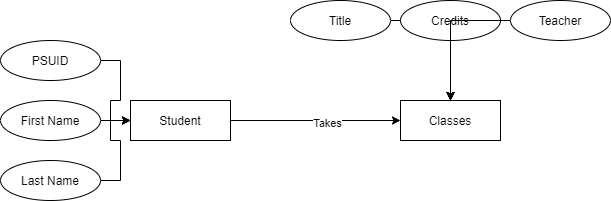

The diagram above was exported from draw.io. Its source (the exported page's mxGraphModel, read from the mxfile embedded in the PNG):
<mxGraphModel dx="1102" dy="614" grid="1" gridSize="10" guides="1" tooltips="1" connect="1" arrows="1" fold="1" page="1" pageScale="1" pageWidth="850" pageHeight="1100" math="0" shadow="0" extFonts="Permanent Marker^https://fonts.googleapis.com/css?family=Permanent+Marker">
  <root>
    <mxCell id="0" />
    <mxCell id="1" parent="0" />
    <mxCell id="UdU2RStjKeWOGZoC4oiy-27" style="edgeStyle=orthogonalEdgeStyle;rounded=0;orthogonalLoop=1;jettySize=auto;html=1;entryX=0;entryY=0.5;entryDx=0;entryDy=0;" edge="1" parent="1" source="UdU2RStjKeWOGZoC4oiy-1" target="UdU2RStjKeWOGZoC4oiy-11">
      <mxGeometry relative="1" as="geometry" />
    </mxCell>
    <mxCell id="UdU2RStjKeWOGZoC4oiy-28" value="Takes" style="edgeLabel;html=1;align=center;verticalAlign=middle;resizable=0;points=[];" vertex="1" connectable="0" parent="UdU2RStjKeWOGZoC4oiy-27">
      <mxGeometry x="0.1294" y="-2" relative="1" as="geometry">
        <mxPoint as="offset" />
      </mxGeometry>
    </mxCell>
    <mxCell id="UdU2RStjKeWOGZoC4oiy-1" value="Student" style="whiteSpace=wrap;html=1;align=center;" vertex="1" parent="1">
      <mxGeometry x="140" y="140" width="100" height="40" as="geometry" />
    </mxCell>
    <mxCell id="UdU2RStjKeWOGZoC4oiy-8" style="edgeStyle=orthogonalEdgeStyle;rounded=0;orthogonalLoop=1;jettySize=auto;html=1;entryX=0;entryY=0.5;entryDx=0;entryDy=0;" edge="1" parent="1" source="UdU2RStjKeWOGZoC4oiy-2" target="UdU2RStjKeWOGZoC4oiy-1">
      <mxGeometry relative="1" as="geometry" />
    </mxCell>
    <mxCell id="UdU2RStjKeWOGZoC4oiy-2" value="PSUID" style="ellipse;whiteSpace=wrap;html=1;align=center;" vertex="1" parent="1">
      <mxGeometry x="10" y="80" width="100" height="40" as="geometry" />
    </mxCell>
    <mxCell id="UdU2RStjKeWOGZoC4oiy-6" style="edgeStyle=orthogonalEdgeStyle;rounded=0;orthogonalLoop=1;jettySize=auto;html=1;entryX=0;entryY=0.5;entryDx=0;entryDy=0;" edge="1" parent="1" source="UdU2RStjKeWOGZoC4oiy-3" target="UdU2RStjKeWOGZoC4oiy-1">
      <mxGeometry relative="1" as="geometry" />
    </mxCell>
    <mxCell id="UdU2RStjKeWOGZoC4oiy-3" value="First Name" style="ellipse;whiteSpace=wrap;html=1;align=center;" vertex="1" parent="1">
      <mxGeometry x="10" y="140" width="100" height="40" as="geometry" />
    </mxCell>
    <mxCell id="UdU2RStjKeWOGZoC4oiy-10" style="edgeStyle=orthogonalEdgeStyle;rounded=0;orthogonalLoop=1;jettySize=auto;html=1;entryX=0;entryY=0.5;entryDx=0;entryDy=0;" edge="1" parent="1" source="UdU2RStjKeWOGZoC4oiy-4" target="UdU2RStjKeWOGZoC4oiy-1">
      <mxGeometry relative="1" as="geometry" />
    </mxCell>
    <mxCell id="UdU2RStjKeWOGZoC4oiy-4" value="Last Name" style="ellipse;whiteSpace=wrap;html=1;align=center;" vertex="1" parent="1">
      <mxGeometry x="10" y="200" width="100" height="40" as="geometry" />
    </mxCell>
    <mxCell id="UdU2RStjKeWOGZoC4oiy-11" value="Classes" style="whiteSpace=wrap;html=1;align=center;" vertex="1" parent="1">
      <mxGeometry x="410" y="140" width="100" height="40" as="geometry" />
    </mxCell>
    <mxCell id="UdU2RStjKeWOGZoC4oiy-26" style="edgeStyle=orthogonalEdgeStyle;rounded=0;orthogonalLoop=1;jettySize=auto;html=1;entryX=0.5;entryY=0;entryDx=0;entryDy=0;" edge="1" parent="1" source="UdU2RStjKeWOGZoC4oiy-12" target="UdU2RStjKeWOGZoC4oiy-11">
      <mxGeometry relative="1" as="geometry" />
    </mxCell>
    <mxCell id="UdU2RStjKeWOGZoC4oiy-12" value="Title" style="ellipse;whiteSpace=wrap;html=1;align=center;" vertex="1" parent="1">
      <mxGeometry x="300" y="40" width="100" height="40" as="geometry" />
    </mxCell>
    <mxCell id="UdU2RStjKeWOGZoC4oiy-24" style="edgeStyle=orthogonalEdgeStyle;rounded=0;orthogonalLoop=1;jettySize=auto;html=1;entryX=0.5;entryY=0;entryDx=0;entryDy=0;" edge="1" parent="1" source="UdU2RStjKeWOGZoC4oiy-13" target="UdU2RStjKeWOGZoC4oiy-11">
      <mxGeometry relative="1" as="geometry" />
    </mxCell>
    <mxCell id="UdU2RStjKeWOGZoC4oiy-31" value="" style="edgeStyle=orthogonalEdgeStyle;rounded=0;orthogonalLoop=1;jettySize=auto;html=1;" edge="1" parent="1" source="UdU2RStjKeWOGZoC4oiy-13" target="UdU2RStjKeWOGZoC4oiy-11">
      <mxGeometry relative="1" as="geometry" />
    </mxCell>
    <mxCell id="UdU2RStjKeWOGZoC4oiy-13" value="Credits" style="ellipse;whiteSpace=wrap;html=1;align=center;" vertex="1" parent="1">
      <mxGeometry x="410" y="40" width="100" height="40" as="geometry" />
    </mxCell>
    <mxCell id="UdU2RStjKeWOGZoC4oiy-25" style="edgeStyle=orthogonalEdgeStyle;rounded=0;orthogonalLoop=1;jettySize=auto;html=1;entryX=0.5;entryY=0;entryDx=0;entryDy=0;" edge="1" parent="1" source="UdU2RStjKeWOGZoC4oiy-14" target="UdU2RStjKeWOGZoC4oiy-11">
      <mxGeometry relative="1" as="geometry" />
    </mxCell>
    <mxCell id="UdU2RStjKeWOGZoC4oiy-14" value="Teacher" style="ellipse;whiteSpace=wrap;html=1;align=center;" vertex="1" parent="1">
      <mxGeometry x="520" y="40" width="100" height="40" as="geometry" />
    </mxCell>
  </root>
</mxGraphModel>